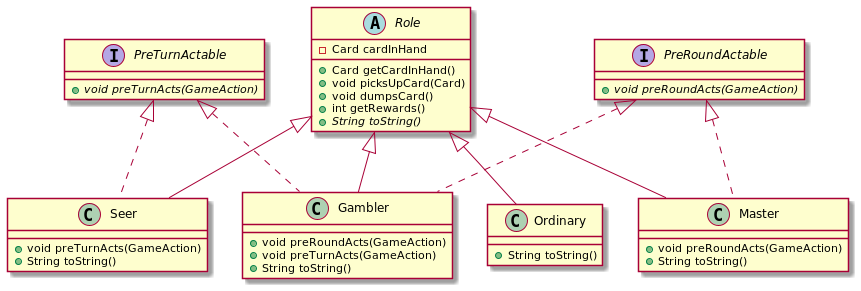

The diagram above was rendered by PlantUML. Its source (embedded in the PNG):
@startuml
class Seer {
+ void preTurnActs(GameAction)
+ String toString()
}
class Gambler {
+ void preRoundActs(GameAction)
+ void preTurnActs(GameAction)
+ String toString()
}
interface PreRoundActable {
+ {abstract}void preRoundActs(GameAction)
}
abstract class Role {
- Card cardInHand
+ Card getCardInHand()
+ void picksUpCard(Card)
+ void dumpsCard()
+ int getRewards()
+ {abstract}String toString()
}
interface PreTurnActable {
+ {abstract}void preTurnActs(GameAction)
}
class Master {
+ void preRoundActs(GameAction)
+ String toString()
}
class Ordinary {
+ String toString()
}


PreTurnActable <|.. Seer
Role <|-- Seer
PreRoundActable <|.. Gambler
PreTurnActable <|.. Gambler
Role <|-- Gambler
PreRoundActable <|.. Master
Role <|-- Master
Role <|-- Ordinary
@enduml